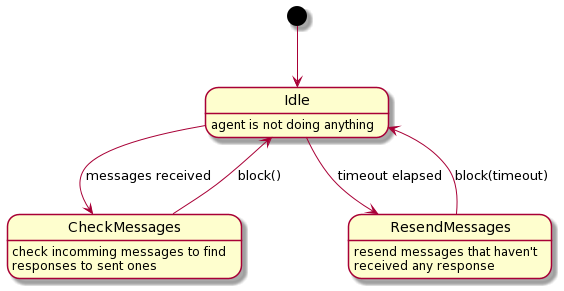

The diagram above was rendered by PlantUML. Its source (embedded in the PNG):
@startuml
[*] --> Idle
Idle --> CheckMessages              : messages received
Idle --> ResendMessages             : timeout elapsed
CheckMessages --> Idle              : block()
ResendMessages --> Idle             : block(timeout)

Idle            : agent is not doing anything
CheckMessages   : check incomming messages to find\nresponses to sent ones
ResendMessages : resend messages that haven't\nreceived any response
@enduml